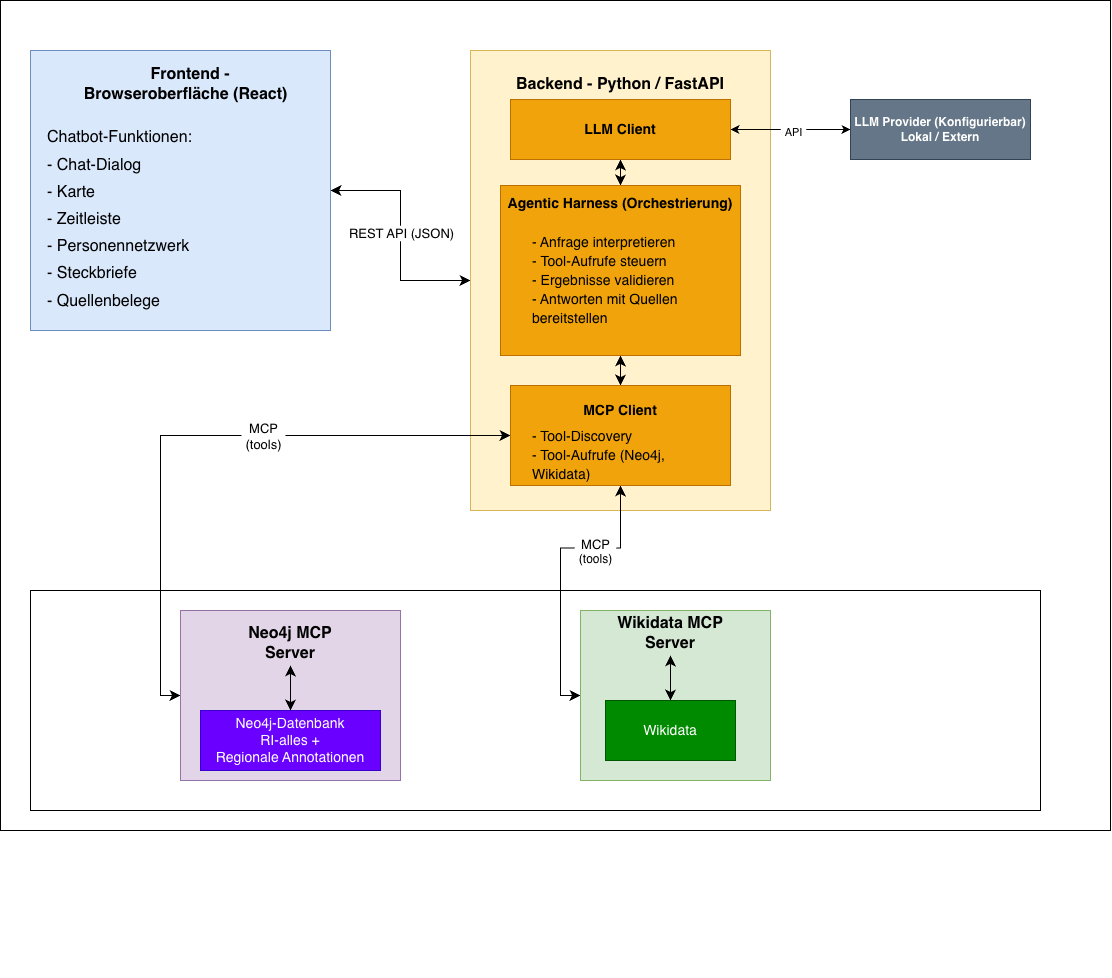

The diagram above was exported from draw.io. Its source (the exported page's mxGraphModel, read from the mxfile embedded in the PNG):
<mxGraphModel dx="1483" dy="974" grid="1" gridSize="10" guides="1" tooltips="1" connect="1" arrows="1" fold="1" page="1" pageScale="1" pageWidth="850" pageHeight="1100" math="0" shadow="0">
  <root>
    <mxCell id="0" />
    <mxCell id="1" parent="0" />
    <mxCell id="M0VmMN47sEogzdjBedZ1-15" parent="1" style="whiteSpace=wrap;html=1;" value="" vertex="1">
      <mxGeometry height="830" width="1110" x="60" y="40" as="geometry" />
    </mxCell>
    <mxCell id="2J1APqFICwu1rdVZpltN-18" parent="1" style="whiteSpace=wrap;html=1;fontSize=14;" value="Data &amp;amp; Tools&amp;nbsp;&lt;div&gt;(MCP Server)&lt;/div&gt;&lt;div&gt;&lt;br&gt;&lt;/div&gt;&lt;div&gt;&lt;br&gt;&lt;/div&gt;&lt;div&gt;&lt;br&gt;&lt;/div&gt;&lt;div&gt;&lt;br&gt;&lt;/div&gt;&lt;div&gt;&lt;br&gt;&lt;/div&gt;&lt;div&gt;&lt;br&gt;&lt;/div&gt;&lt;div&gt;&lt;br&gt;&lt;/div&gt;&lt;div&gt;&lt;br&gt;&lt;/div&gt;&lt;div&gt;&lt;br&gt;&lt;/div&gt;&lt;div&gt;&lt;br&gt;&lt;/div&gt;&lt;div&gt;&lt;br&gt;&lt;/div&gt;&lt;div&gt;&lt;br&gt;&lt;/div&gt;&lt;div&gt;&lt;br&gt;&lt;/div&gt;&lt;div&gt;&lt;br&gt;&lt;/div&gt;&lt;div&gt;&lt;br&gt;&lt;/div&gt;&lt;div&gt;&lt;br&gt;&lt;/div&gt;&lt;div&gt;&lt;br&gt;&lt;/div&gt;&lt;div&gt;&lt;br&gt;&lt;/div&gt;&lt;div&gt;&lt;br&gt;&lt;/div&gt;&lt;div&gt;&lt;br&gt;&lt;/div&gt;&lt;div&gt;&lt;br&gt;&lt;/div&gt;&lt;div&gt;&lt;br&gt;&lt;/div&gt;&lt;div&gt;&lt;br&gt;&lt;/div&gt;&lt;div&gt;&lt;br&gt;&lt;/div&gt;&lt;div&gt;&lt;br&gt;&lt;/div&gt;&lt;div&gt;&lt;br&gt;&lt;/div&gt;&lt;div&gt;&lt;br&gt;&lt;/div&gt;&lt;div&gt;&lt;br&gt;&lt;/div&gt;&lt;div&gt;&lt;br&gt;&lt;/div&gt;&lt;div&gt;&lt;br&gt;&lt;/div&gt;&lt;div&gt;&lt;br&gt;&lt;/div&gt;" vertex="1">
      <mxGeometry height="220" width="1010" x="90" y="630" as="geometry" />
    </mxCell>
    <mxCell id="2J1APqFICwu1rdVZpltN-6" edge="1" parent="1" source="2J1APqFICwu1rdVZpltN-1" style="edgeStyle=orthogonalEdgeStyle;rounded=0;orthogonalLoop=1;jettySize=auto;html=1;fontSize=12;defaultLabelBackgroundColor=page;labelPadding=0 4;startSize=8;endSize=8;startArrow=classic;startFill=1;" target="2J1APqFICwu1rdVZpltN-4">
      <mxGeometry relative="1" as="geometry" />
    </mxCell>
    <mxCell id="2J1APqFICwu1rdVZpltN-7" connectable="0" parent="2J1APqFICwu1rdVZpltN-6" style="edgeLabel;html=1;align=center;verticalAlign=middle;resizable=0;points=[];inheritText=1;fontSize=12;defaultLabelBackgroundColor=page;labelPadding=0 4;" value="&lt;font style=&quot;font-size: 13px;&quot;&gt;REST API (JSON)&lt;/font&gt;" vertex="1">
      <mxGeometry relative="1" x="-0.2234" y="1" as="geometry">
        <mxPoint x="-1" y="23" as="offset" />
      </mxGeometry>
    </mxCell>
    <mxCell id="2J1APqFICwu1rdVZpltN-1" parent="1" style="whiteSpace=wrap;html=1;fillColor=#dae8fc;strokeColor=#6c8ebf;" value="" vertex="1">
      <mxGeometry height="280" width="300" x="90" y="90" as="geometry" />
    </mxCell>
    <mxCell id="2J1APqFICwu1rdVZpltN-2" parent="1" style="text;html=1;whiteSpace=wrap;strokeColor=none;fillColor=none;align=center;verticalAlign=middle;rounded=0;fontSize=16;" value="&lt;b&gt;Frontend - Browseroberfläche (React)&amp;nbsp;&amp;nbsp;&lt;/b&gt;" vertex="1">
      <mxGeometry height="30" width="220" x="140" y="109" as="geometry" />
    </mxCell>
    <mxCell id="2J1APqFICwu1rdVZpltN-3" parent="1" style="text;html=1;whiteSpace=wrap;strokeColor=none;fillColor=none;align=left;verticalAlign=middle;rounded=0;fontSize=16;" value="&lt;div style=&quot;line-height: 70%;&quot;&gt;&lt;p&gt;Chatbot-Funktionen:&amp;nbsp;&lt;/p&gt;&lt;p&gt;&lt;span style=&quot;background-color: transparent; color: light-dark(#000000, var(--ge-light-color, #ffffff));&quot;&gt;- Chat-Dialog&amp;nbsp;&lt;/span&gt;&lt;/p&gt;&lt;p&gt;&lt;span style=&quot;background-color: transparent; color: light-dark(#000000, var(--ge-light-color, #ffffff));&quot;&gt;- Karte&amp;nbsp;&lt;/span&gt;&lt;/p&gt;&lt;p&gt;&lt;span style=&quot;background-color: transparent; color: light-dark(#000000, var(--ge-light-color, #ffffff));&quot;&gt;- Zeitleiste&amp;nbsp;&lt;/span&gt;&lt;/p&gt;&lt;p&gt;&lt;span style=&quot;background-color: transparent; color: light-dark(#000000, var(--ge-light-color, #ffffff));&quot;&gt;- Personennetzwerk&amp;nbsp;&lt;/span&gt;&lt;/p&gt;&lt;p&gt;&lt;span style=&quot;background-color: transparent; color: light-dark(#000000, var(--ge-light-color, #ffffff));&quot;&gt;- Steckbriefe&amp;nbsp;&lt;/span&gt;&lt;/p&gt;&lt;p&gt;&lt;span style=&quot;background-color: transparent; color: light-dark(#000000, var(--ge-light-color, #ffffff));&quot;&gt;- Quellenbelege&lt;/span&gt;&lt;/p&gt;&lt;/div&gt;" vertex="1">
      <mxGeometry height="240" width="270" x="105" y="139" as="geometry" />
    </mxCell>
    <mxCell id="2J1APqFICwu1rdVZpltN-4" parent="1" style="whiteSpace=wrap;html=1;fillColor=#fff2cc;strokeColor=#d6b656;" value="" vertex="1">
      <mxGeometry height="460" width="300" x="530" y="90" as="geometry" />
    </mxCell>
    <mxCell id="2J1APqFICwu1rdVZpltN-8" parent="1" style="text;html=1;whiteSpace=wrap;strokeColor=none;fillColor=none;align=center;verticalAlign=middle;rounded=0;fontSize=16;" value="&lt;b&gt;Backend - Python / FastAPI&lt;/b&gt;" vertex="1">
      <mxGeometry height="30" width="220" x="570" y="109" as="geometry" />
    </mxCell>
    <mxCell id="2J1APqFICwu1rdVZpltN-16" edge="1" parent="1" source="2J1APqFICwu1rdVZpltN-9" style="edgeStyle=none;curved=1;rounded=0;curveGeometry=1;orthogonalLoop=1;jettySize=auto;html=1;entryX=0.5;entryY=0;entryDx=0;entryDy=0;fontSize=12;defaultLabelBackgroundColor=page;labelPadding=0 4;startSize=8;endSize=8;startArrow=classic;startFill=1;" target="2J1APqFICwu1rdVZpltN-10">
      <mxGeometry relative="1" as="geometry" />
    </mxCell>
    <mxCell id="N85F2zpqsLkc_aH8trBI-7" edge="1" parent="1" source="2J1APqFICwu1rdVZpltN-9" style="edgeStyle=orthogonalEdgeStyle;rounded=0;orthogonalLoop=1;jettySize=auto;html=1;entryX=0;entryY=0.5;entryDx=0;entryDy=0;defaultLabelBackgroundColor=page;labelPadding=0 4;startArrow=classic;startFill=1;" target="N85F2zpqsLkc_aH8trBI-6">
      <mxGeometry relative="1" as="geometry" />
    </mxCell>
    <mxCell id="N85F2zpqsLkc_aH8trBI-8" connectable="0" parent="N85F2zpqsLkc_aH8trBI-7" style="edgeLabel;html=1;align=center;verticalAlign=middle;resizable=0;points=[];inheritText=1;defaultLabelBackgroundColor=page;labelPadding=0 4;" value="API" vertex="1">
      <mxGeometry relative="1" x="0.0339" y="-2" as="geometry">
        <mxPoint as="offset" />
      </mxGeometry>
    </mxCell>
    <mxCell id="2J1APqFICwu1rdVZpltN-9" parent="1" style="whiteSpace=wrap;html=1;fontSize=14;fillColor=#f0a30a;fontColor=#000000;strokeColor=#BD7000;" value="&lt;b&gt;LLM Client&lt;/b&gt;" vertex="1">
      <mxGeometry height="60" width="220" x="570" y="139" as="geometry" />
    </mxCell>
    <mxCell id="2J1APqFICwu1rdVZpltN-17" edge="1" parent="1" source="2J1APqFICwu1rdVZpltN-10" style="edgeStyle=none;curved=1;rounded=0;curveGeometry=1;orthogonalLoop=1;jettySize=auto;html=1;fontSize=12;defaultLabelBackgroundColor=page;labelPadding=0 4;startSize=8;endSize=8;startArrow=classic;startFill=1;" target="2J1APqFICwu1rdVZpltN-14">
      <mxGeometry relative="1" as="geometry" />
    </mxCell>
    <mxCell id="2J1APqFICwu1rdVZpltN-10" parent="1" style="whiteSpace=wrap;html=1;fontSize=14;fillColor=#f0a30a;fontColor=#000000;strokeColor=#BD7000;" value="&lt;div&gt;&lt;span style=&quot;background-color: transparent; color: light-dark(#000000, var(--ge-light-color, #ffffff));&quot;&gt;&lt;b&gt;Agentic Harness (Orchestrierung)&lt;/b&gt;&lt;/span&gt;&lt;/div&gt;&lt;div&gt;&lt;b&gt;&lt;br&gt;&lt;/b&gt;&lt;/div&gt;&lt;div&gt;&lt;b&gt;&lt;br&gt;&lt;/b&gt;&lt;/div&gt;&lt;div&gt;&lt;b&gt;&lt;br&gt;&lt;/b&gt;&lt;/div&gt;&lt;div&gt;&lt;b&gt;&lt;br&gt;&lt;/b&gt;&lt;/div&gt;&lt;div&gt;&lt;b&gt;&lt;br&gt;&lt;/b&gt;&lt;/div&gt;&lt;div&gt;&lt;b&gt;&lt;br&gt;&lt;/b&gt;&lt;/div&gt;&lt;div&gt;&lt;b&gt;&lt;br&gt;&lt;/b&gt;&lt;/div&gt;&lt;div&gt;&lt;br&gt;&lt;/div&gt;" vertex="1">
      <mxGeometry height="170" width="240" x="560" y="225" as="geometry" />
    </mxCell>
    <mxCell id="2J1APqFICwu1rdVZpltN-11" parent="1" style="text;html=1;whiteSpace=wrap;strokeColor=none;fillColor=none;align=left;verticalAlign=middle;rounded=0;fontSize=16;" value="&lt;div style=&quot;&quot;&gt;&lt;font style=&quot;font-size: 14px;&quot;&gt;- Anfrage interpretieren&lt;/font&gt;&lt;/div&gt;&lt;div style=&quot;&quot;&gt;&lt;font style=&quot;font-size: 14px;&quot;&gt;-&amp;nbsp;Tool-Aufrufe steuern&lt;/font&gt;&lt;/div&gt;&lt;div style=&quot;&quot;&gt;&lt;font style=&quot;font-size: 14px;&quot;&gt;- Ergebnisse validieren&lt;/font&gt;&lt;/div&gt;&lt;div style=&quot;&quot;&gt;&lt;font style=&quot;font-size: 14px;&quot;&gt;- Antworten mit Quellen bereitstellen&lt;/font&gt;&lt;br&gt;&lt;/div&gt;" vertex="1">
      <mxGeometry height="140" width="180" x="590" y="250" as="geometry" />
    </mxCell>
    <mxCell id="2J1APqFICwu1rdVZpltN-40" edge="1" parent="1" source="2J1APqFICwu1rdVZpltN-14" style="edgeStyle=orthogonalEdgeStyle;rounded=0;orthogonalLoop=1;jettySize=auto;html=1;entryX=0;entryY=0.5;entryDx=0;entryDy=0;fontSize=12;defaultLabelBackgroundColor=page;labelPadding=0 4;startSize=8;endSize=8;startArrow=classic;startFill=1;" target="2J1APqFICwu1rdVZpltN-19">
      <mxGeometry relative="1" as="geometry" />
    </mxCell>
    <mxCell id="N85F2zpqsLkc_aH8trBI-2" connectable="0" parent="2J1APqFICwu1rdVZpltN-40" style="edgeLabel;html=1;align=center;verticalAlign=middle;resizable=0;points=[];inheritText=1;fontSize=12;defaultLabelBackgroundColor=page;labelPadding=0 4;" value="&lt;font style=&quot;font-size: 13px;&quot;&gt;MCP&lt;/font&gt;&lt;div&gt;&lt;span style=&quot;font-size: 13px;&quot;&gt;(tools)&lt;/span&gt;&lt;/div&gt;" vertex="1">
      <mxGeometry relative="1" x="-0.214" as="geometry">
        <mxPoint as="offset" />
      </mxGeometry>
    </mxCell>
    <mxCell id="2J1APqFICwu1rdVZpltN-41" edge="1" parent="1" source="2J1APqFICwu1rdVZpltN-14" style="edgeStyle=orthogonalEdgeStyle;rounded=0;orthogonalLoop=1;jettySize=auto;html=1;entryX=0;entryY=0.5;entryDx=0;entryDy=0;fontSize=12;defaultLabelBackgroundColor=page;labelPadding=0 4;startSize=8;endSize=8;startArrow=classic;startFill=1;" target="2J1APqFICwu1rdVZpltN-29">
      <mxGeometry relative="1" as="geometry" />
    </mxCell>
    <mxCell id="2J1APqFICwu1rdVZpltN-42" connectable="0" parent="2J1APqFICwu1rdVZpltN-41" style="edgeLabel;html=1;align=center;verticalAlign=middle;resizable=0;points=[];inheritText=1;fontSize=12;defaultLabelBackgroundColor=page;labelPadding=0 4;" value="&lt;font style=&quot;font-size: 13px;&quot;&gt;MCP&lt;/font&gt;&lt;div&gt;(tools)&lt;/div&gt;" vertex="1">
      <mxGeometry relative="1" x="-0.5169" y="-2" as="geometry">
        <mxPoint x="-18" y="5" as="offset" />
      </mxGeometry>
    </mxCell>
    <mxCell id="2J1APqFICwu1rdVZpltN-14" parent="1" style="whiteSpace=wrap;html=1;fontSize=14;fillColor=#f0a30a;fontColor=#000000;strokeColor=#BD7000;" value="&lt;div&gt;&lt;b&gt;MCP Client&lt;/b&gt;&lt;/div&gt;&lt;div&gt;&lt;b&gt;&lt;br&gt;&lt;/b&gt;&lt;/div&gt;&lt;div&gt;&lt;b&gt;&lt;br&gt;&lt;/b&gt;&lt;/div&gt;&lt;div&gt;&lt;br&gt;&lt;/div&gt;" vertex="1">
      <mxGeometry height="100" width="220" x="570" y="425" as="geometry" />
    </mxCell>
    <mxCell id="2J1APqFICwu1rdVZpltN-15" parent="1" style="text;html=1;whiteSpace=wrap;strokeColor=none;fillColor=none;align=left;verticalAlign=middle;rounded=0;fontSize=16;" value="&lt;div style=&quot;&quot;&gt;&lt;span style=&quot;text-align: center;&quot;&gt;&lt;font style=&quot;font-size: 14px;&quot;&gt;- Tool-Discovery&lt;/font&gt;&lt;/span&gt;&lt;/div&gt;&lt;div style=&quot;&quot;&gt;&lt;span style=&quot;text-align: center;&quot;&gt;&lt;font style=&quot;font-size: 14px;&quot;&gt;- Tool-Aufrufe (Neo4j, Wikidata)&lt;/font&gt;&lt;/span&gt;&lt;/div&gt;" vertex="1">
      <mxGeometry height="60" width="180" x="590" y="465" as="geometry" />
    </mxCell>
    <mxCell id="2J1APqFICwu1rdVZpltN-19" parent="1" style="whiteSpace=wrap;html=1;fontSize=14;fillColor=#e1d5e7;strokeColor=#9673a6;" value="&lt;div&gt;&lt;br&gt;&lt;/div&gt;" vertex="1">
      <mxGeometry height="170" width="220" x="240" y="650" as="geometry" />
    </mxCell>
    <mxCell id="2J1APqFICwu1rdVZpltN-26" parent="1" style="text;html=1;whiteSpace=wrap;strokeColor=none;fillColor=none;align=center;verticalAlign=middle;rounded=0;fontSize=16;fontStyle=1" value="Neo4j MCP Server" vertex="1">
      <mxGeometry height="45" width="110" x="295" y="660" as="geometry" />
    </mxCell>
    <mxCell id="2J1APqFICwu1rdVZpltN-28" edge="1" parent="1" source="2J1APqFICwu1rdVZpltN-27" style="edgeStyle=none;curved=1;rounded=0;curveGeometry=1;orthogonalLoop=1;jettySize=auto;html=1;entryX=0.5;entryY=1;entryDx=0;entryDy=0;fontSize=12;defaultLabelBackgroundColor=page;labelPadding=0 4;startSize=8;endSize=8;startArrow=classic;startFill=1;" target="2J1APqFICwu1rdVZpltN-26">
      <mxGeometry relative="1" as="geometry" />
    </mxCell>
    <mxCell id="N85F2zpqsLkc_aH8trBI-3" edge="1" parent="1" source="2J1APqFICwu1rdVZpltN-27" style="edgeStyle=orthogonalEdgeStyle;rounded=0;orthogonalLoop=1;jettySize=auto;html=1;defaultLabelBackgroundColor=page;labelPadding=0 4;" target="2J1APqFICwu1rdVZpltN-26" value="">
      <mxGeometry relative="1" as="geometry" />
    </mxCell>
    <mxCell id="2J1APqFICwu1rdVZpltN-27" parent="1" style="whiteSpace=wrap;html=1;fillColor=#6a00ff;fontColor=#ffffff;strokeColor=#3700CC;" value="&lt;div&gt;&lt;font style=&quot;font-size: 14px;&quot;&gt;Neo4j-Datenbank&lt;/font&gt;&lt;/div&gt;&lt;font style=&quot;font-size: 14px;&quot;&gt;RI-alles +&lt;/font&gt;&lt;div&gt;&lt;font style=&quot;font-size: 14px;&quot;&gt;Regionale Annotationen&lt;/font&gt;&lt;/div&gt;" vertex="1">
      <mxGeometry height="60" width="180" x="260" y="750" as="geometry" />
    </mxCell>
    <mxCell id="2J1APqFICwu1rdVZpltN-29" parent="1" style="whiteSpace=wrap;html=1;fontSize=14;fillColor=#d5e8d4;strokeColor=#82b366;" value="&lt;div&gt;&lt;br&gt;&lt;/div&gt;" vertex="1">
      <mxGeometry height="170" width="190" x="640" y="650" as="geometry" />
    </mxCell>
    <mxCell id="2J1APqFICwu1rdVZpltN-30" parent="1" style="text;html=1;whiteSpace=wrap;strokeColor=none;fillColor=none;align=center;verticalAlign=middle;rounded=0;fontSize=16;" value="&lt;b&gt;Wikidata MCP Server&lt;/b&gt;" vertex="1">
      <mxGeometry height="45" width="110" x="675" y="650" as="geometry" />
    </mxCell>
    <mxCell id="2J1APqFICwu1rdVZpltN-31" edge="1" parent="1" source="2J1APqFICwu1rdVZpltN-32" style="edgeStyle=none;curved=1;rounded=0;curveGeometry=1;orthogonalLoop=1;jettySize=auto;html=1;entryX=0.5;entryY=1;entryDx=0;entryDy=0;fontSize=12;defaultLabelBackgroundColor=page;labelPadding=0 4;startSize=8;endSize=8;startArrow=classic;startFill=1;" target="2J1APqFICwu1rdVZpltN-30">
      <mxGeometry relative="1" as="geometry" />
    </mxCell>
    <mxCell id="2J1APqFICwu1rdVZpltN-32" parent="1" style="whiteSpace=wrap;html=1;fillColor=#008a00;fontColor=#ffffff;strokeColor=#005700;" value="&lt;font style=&quot;font-size: 14px;&quot;&gt;Wikidata&lt;/font&gt;" vertex="1">
      <mxGeometry height="60" width="130" x="665" y="740" as="geometry" />
    </mxCell>
    <mxCell id="N85F2zpqsLkc_aH8trBI-6" parent="1" style="whiteSpace=wrap;html=1;fillColor=#647687;fontColor=#ffffff;strokeColor=#314354;" value="&lt;b&gt;LLM Provider (Konfigurierbar)&lt;/b&gt;&lt;div&gt;&lt;b&gt;Lokal / Extern&lt;/b&gt;&lt;/div&gt;" vertex="1">
      <mxGeometry height="60" width="180" x="910" y="139" as="geometry" />
    </mxCell>
  </root>
</mxGraphModel>